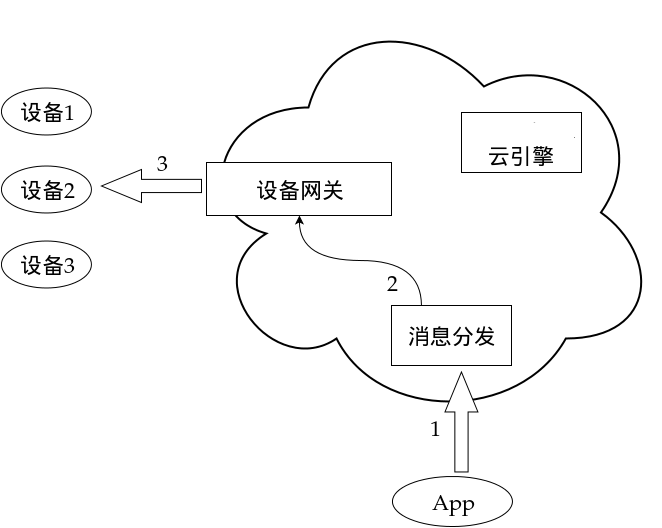

The diagram above was exported from draw.io. Its source (the exported page's mxGraphModel, read from the mxfile embedded in the PNG):
<mxGraphModel dx="1381" dy="898" grid="1" gridSize="10" guides="1" tooltips="1" connect="1" arrows="1" fold="1" page="1" pageScale="1" pageWidth="826" pageHeight="1169" background="#ffffff" math="0" shadow="0">
  <root>
    <mxCell id="0" />
    <mxCell id="1" parent="0" />
    <mxCell id="3" value="" style="ellipse;shape=cloud;strokeWidth=2;fontSize=28;whiteSpace=wrap;html=1;align=center;fontFamily=Palatino;" parent="1" vertex="1">
      <mxGeometry x="250" y="180" width="468" height="420" as="geometry" />
    </mxCell>
    <mxCell id="2" value="设备1&lt;br&gt;" style="ellipse;whiteSpace=wrap;html=1;fontFamily=Palatino;fontSize=22;" parent="1" vertex="1">
      <mxGeometry x="60" y="265" width="90" height="47" as="geometry" />
    </mxCell>
    <mxCell id="7" value="消息分发" style="whiteSpace=wrap;html=1;fontFamily=Palatino;fontSize=22;" parent="1" vertex="1">
      <mxGeometry x="450" y="483" width="120" height="60" as="geometry" />
    </mxCell>
    <mxCell id="44" style="edgeStyle=orthogonalEdgeStyle;curved=1;rounded=0;html=1;exitX=0.5;exitY=1;entryX=0.25;entryY=0;jettySize=auto;orthogonalLoop=1;fontFamily=Palatino;fontSize=28;plain-blue;strokeColor=#000000;startArrow=classic;startFill=1;endArrow=none;endFill=0;" parent="1" source="12" target="7" edge="1">
      <mxGeometry relative="1" as="geometry">
        <Array as="points">
          <mxPoint x="358" y="438" />
          <mxPoint x="480" y="438" />
        </Array>
      </mxGeometry>
    </mxCell>
    <mxCell id="12" value="设备网关" style="whiteSpace=wrap;html=1;fontFamily=Palatino;fontSize=22;" parent="1" vertex="1">
      <mxGeometry x="265" y="340" width="185" height="53" as="geometry" />
    </mxCell>
    <mxCell id="49" value="AbleCloud &lt;br&gt;云引擎&lt;br&gt;" style="whiteSpace=wrap;html=1;fontFamily=Palatino;fontSize=22;" parent="1" vertex="1">
      <mxGeometry x="520" y="290" width="120" height="60" as="geometry" />
    </mxCell>
    <mxCell id="51" value="App" style="ellipse;whiteSpace=wrap;html=1;fontFamily=Palatino;fontSize=22;" parent="1" vertex="1">
      <mxGeometry x="451" y="654" width="120" height="50" as="geometry" />
    </mxCell>
    <mxCell id="61" value="设备2&lt;br&gt;" style="ellipse;whiteSpace=wrap;html=1;fontFamily=Palatino;fontSize=22;" parent="1" vertex="1">
      <mxGeometry x="60" y="343" width="90" height="47" as="geometry" />
    </mxCell>
    <mxCell id="62" value="设备3&lt;br&gt;" style="ellipse;whiteSpace=wrap;html=1;fontFamily=Palatino;fontSize=22;" parent="1" vertex="1">
      <mxGeometry x="60" y="418" width="90" height="47" as="geometry" />
    </mxCell>
    <mxCell id="64" value="" style="html=1;shadow=0;dashed=0;align=center;verticalAlign=middle;shape=mxgraph.arrows2.arrow;dy=0.6;dx=40;notch=0;fontFamily=Palatino;fontSize=22;rotation=180;" parent="1" vertex="1">
      <mxGeometry x="160" y="347" width="100" height="33" as="geometry" />
    </mxCell>
    <mxCell id="65" value="3" style="text;html=1;strokeColor=none;fillColor=none;align=center;verticalAlign=middle;whiteSpace=wrap;overflow=hidden;fontFamily=Palatino;fontSize=22;" parent="1" vertex="1">
      <mxGeometry x="200" y="320" width="40" height="40" as="geometry" />
    </mxCell>
    <mxCell id="66" value="2" style="text;html=1;strokeColor=none;fillColor=none;align=center;verticalAlign=middle;whiteSpace=wrap;overflow=hidden;fontFamily=Palatino;fontSize=22;" parent="1" vertex="1">
      <mxGeometry x="430" y="440" width="40" height="40" as="geometry" />
    </mxCell>
    <mxCell id="68" value="1" style="text;html=1;strokeColor=none;fillColor=none;align=center;verticalAlign=middle;whiteSpace=wrap;overflow=hidden;fontFamily=Palatino;fontSize=22;" parent="1" vertex="1">
      <mxGeometry x="473" y="585" width="40" height="40" as="geometry" />
    </mxCell>
    <mxCell id="69" value="" style="html=1;shadow=0;dashed=0;align=center;verticalAlign=middle;shape=mxgraph.arrows2.arrow;dy=0.6;dx=40;notch=0;fontFamily=Palatino;fontSize=22;rotation=-90;" parent="1" vertex="1">
      <mxGeometry x="470" y="583" width="100" height="33" as="geometry" />
    </mxCell>
  </root>
</mxGraphModel>